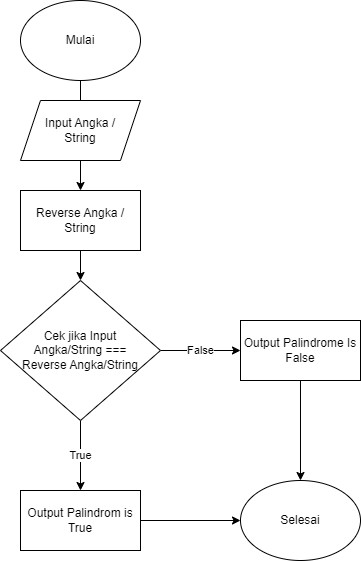

The diagram above was exported from draw.io. Its source (the exported page's mxGraphModel, read from the mxfile embedded in the PNG):
<mxGraphModel dx="1434" dy="777" grid="1" gridSize="10" guides="1" tooltips="1" connect="1" arrows="1" fold="1" page="1" pageScale="1" pageWidth="850" pageHeight="1100" math="0" shadow="0">
  <root>
    <mxCell id="0" />
    <mxCell id="1" parent="0" />
    <mxCell id="1-TfBBmEmRweJPefyTs3-6" value="" style="edgeStyle=orthogonalEdgeStyle;rounded=0;orthogonalLoop=1;jettySize=auto;html=1;startArrow=none;" edge="1" parent="1" source="1-TfBBmEmRweJPefyTs3-3" target="1-TfBBmEmRweJPefyTs3-4">
      <mxGeometry relative="1" as="geometry" />
    </mxCell>
    <mxCell id="1-TfBBmEmRweJPefyTs3-1" value="Mulai" style="ellipse;whiteSpace=wrap;html=1;" vertex="1" parent="1">
      <mxGeometry x="280" y="10" width="120" height="80" as="geometry" />
    </mxCell>
    <mxCell id="1-TfBBmEmRweJPefyTs3-7" value="" style="edgeStyle=orthogonalEdgeStyle;rounded=0;orthogonalLoop=1;jettySize=auto;html=1;" edge="1" parent="1" source="1-TfBBmEmRweJPefyTs3-4" target="1-TfBBmEmRweJPefyTs3-5">
      <mxGeometry relative="1" as="geometry" />
    </mxCell>
    <mxCell id="1-TfBBmEmRweJPefyTs3-4" value="Reverse Angka /&lt;br&gt;String" style="rounded=0;whiteSpace=wrap;html=1;" vertex="1" parent="1">
      <mxGeometry x="280" y="200" width="120" height="60" as="geometry" />
    </mxCell>
    <mxCell id="1-TfBBmEmRweJPefyTs3-11" style="edgeStyle=orthogonalEdgeStyle;rounded=0;orthogonalLoop=1;jettySize=auto;html=1;startArrow=none;" edge="1" parent="1" source="1-TfBBmEmRweJPefyTs3-10">
      <mxGeometry relative="1" as="geometry">
        <mxPoint x="560" y="360" as="targetPoint" />
        <Array as="points">
          <mxPoint x="510" y="360" />
          <mxPoint x="510" y="360" />
        </Array>
      </mxGeometry>
    </mxCell>
    <mxCell id="1-TfBBmEmRweJPefyTs3-12" value="True" style="edgeStyle=orthogonalEdgeStyle;rounded=0;orthogonalLoop=1;jettySize=auto;html=1;" edge="1" parent="1" source="1-TfBBmEmRweJPefyTs3-5" target="1-TfBBmEmRweJPefyTs3-9">
      <mxGeometry relative="1" as="geometry" />
    </mxCell>
    <mxCell id="1-TfBBmEmRweJPefyTs3-19" value="False" style="edgeStyle=orthogonalEdgeStyle;rounded=0;orthogonalLoop=1;jettySize=auto;html=1;" edge="1" parent="1" source="1-TfBBmEmRweJPefyTs3-5" target="1-TfBBmEmRweJPefyTs3-10">
      <mxGeometry relative="1" as="geometry" />
    </mxCell>
    <mxCell id="1-TfBBmEmRweJPefyTs3-5" value="Cek jika Input Angka/String&amp;nbsp;===&lt;br&gt;Reverse Angka/String" style="rhombus;whiteSpace=wrap;html=1;" vertex="1" parent="1">
      <mxGeometry x="260" y="290" width="160" height="140" as="geometry" />
    </mxCell>
    <mxCell id="1-TfBBmEmRweJPefyTs3-8" value="" style="edgeStyle=orthogonalEdgeStyle;rounded=0;orthogonalLoop=1;jettySize=auto;html=1;endArrow=none;" edge="1" parent="1" source="1-TfBBmEmRweJPefyTs3-1" target="1-TfBBmEmRweJPefyTs3-3">
      <mxGeometry relative="1" as="geometry">
        <mxPoint x="340" y="90" as="sourcePoint" />
        <mxPoint x="425" y="280" as="targetPoint" />
      </mxGeometry>
    </mxCell>
    <mxCell id="1-TfBBmEmRweJPefyTs3-3" value="Input Angka /&lt;br&gt;String" style="shape=parallelogram;perimeter=parallelogramPerimeter;whiteSpace=wrap;html=1;fixedSize=1;" vertex="1" parent="1">
      <mxGeometry x="280" y="110" width="120" height="60" as="geometry" />
    </mxCell>
    <mxCell id="1-TfBBmEmRweJPefyTs3-20" value="" style="edgeStyle=orthogonalEdgeStyle;rounded=0;orthogonalLoop=1;jettySize=auto;html=1;" edge="1" parent="1" source="1-TfBBmEmRweJPefyTs3-9" target="1-TfBBmEmRweJPefyTs3-13">
      <mxGeometry relative="1" as="geometry" />
    </mxCell>
    <mxCell id="1-TfBBmEmRweJPefyTs3-9" value="Output Palindrom is True" style="rounded=0;whiteSpace=wrap;html=1;" vertex="1" parent="1">
      <mxGeometry x="280" y="500" width="120" height="60" as="geometry" />
    </mxCell>
    <mxCell id="1-TfBBmEmRweJPefyTs3-14" value="" style="edgeStyle=orthogonalEdgeStyle;rounded=0;orthogonalLoop=1;jettySize=auto;html=1;" edge="1" parent="1" source="1-TfBBmEmRweJPefyTs3-10" target="1-TfBBmEmRweJPefyTs3-13">
      <mxGeometry relative="1" as="geometry" />
    </mxCell>
    <mxCell id="1-TfBBmEmRweJPefyTs3-13" value="Selesai" style="ellipse;whiteSpace=wrap;html=1;" vertex="1" parent="1">
      <mxGeometry x="500" y="490" width="120" height="80" as="geometry" />
    </mxCell>
    <mxCell id="1-TfBBmEmRweJPefyTs3-10" value="Output Palindrome Is False" style="rounded=0;whiteSpace=wrap;html=1;" vertex="1" parent="1">
      <mxGeometry x="500" y="330" width="120" height="60" as="geometry" />
    </mxCell>
  </root>
</mxGraphModel>